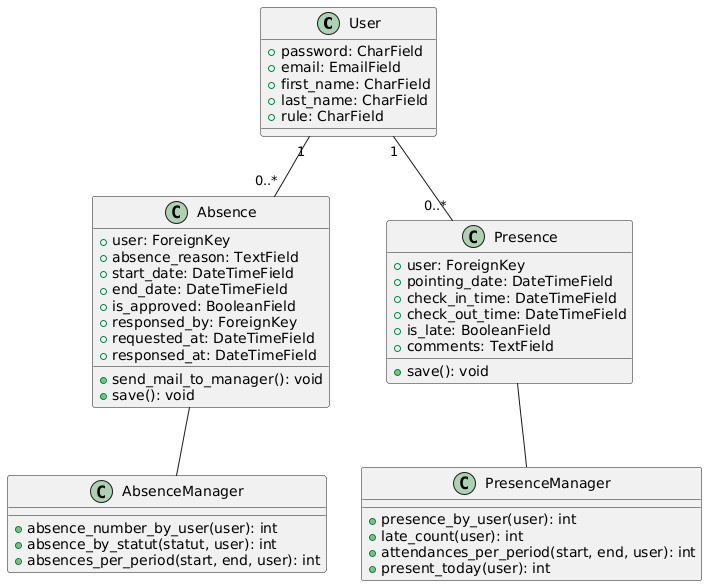

The diagram above was rendered by PlantUML. Its source (embedded in the PNG):
@startuml
class User {
    + password: CharField
    + email: EmailField
    + first_name: CharField
    + last_name: CharField
    + rule: CharField
}

class Absence {
    + user: ForeignKey
    + absence_reason: TextField
    + start_date: DateTimeField
    + end_date: DateTimeField
    + is_approved: BooleanField
    + responsed_by: ForeignKey
    + requested_at: DateTimeField
    + responsed_at: DateTimeField
    + send_mail_to_manager(): void
    + save(): void
}

class Presence {
    + user: ForeignKey
    + pointing_date: DateTimeField
    + check_in_time: DateTimeField
    + check_out_time: DateTimeField
    + is_late: BooleanField
    + comments: TextField
    + save(): void
}

class PresenceManager {
    + presence_by_user(user): int
    + late_count(user): int
    + attendances_per_period(start, end, user): int
    + present_today(user): int
}

class AbsenceManager {
    + absence_number_by_user(user): int
    + absence_by_statut(statut, user): int
    + absences_per_period(start, end, user): int
}

User "1" -- "0..*" Absence
User "1" -- "0..*" Presence
Absence -- AbsenceManager
Presence -- PresenceManager
@enduml